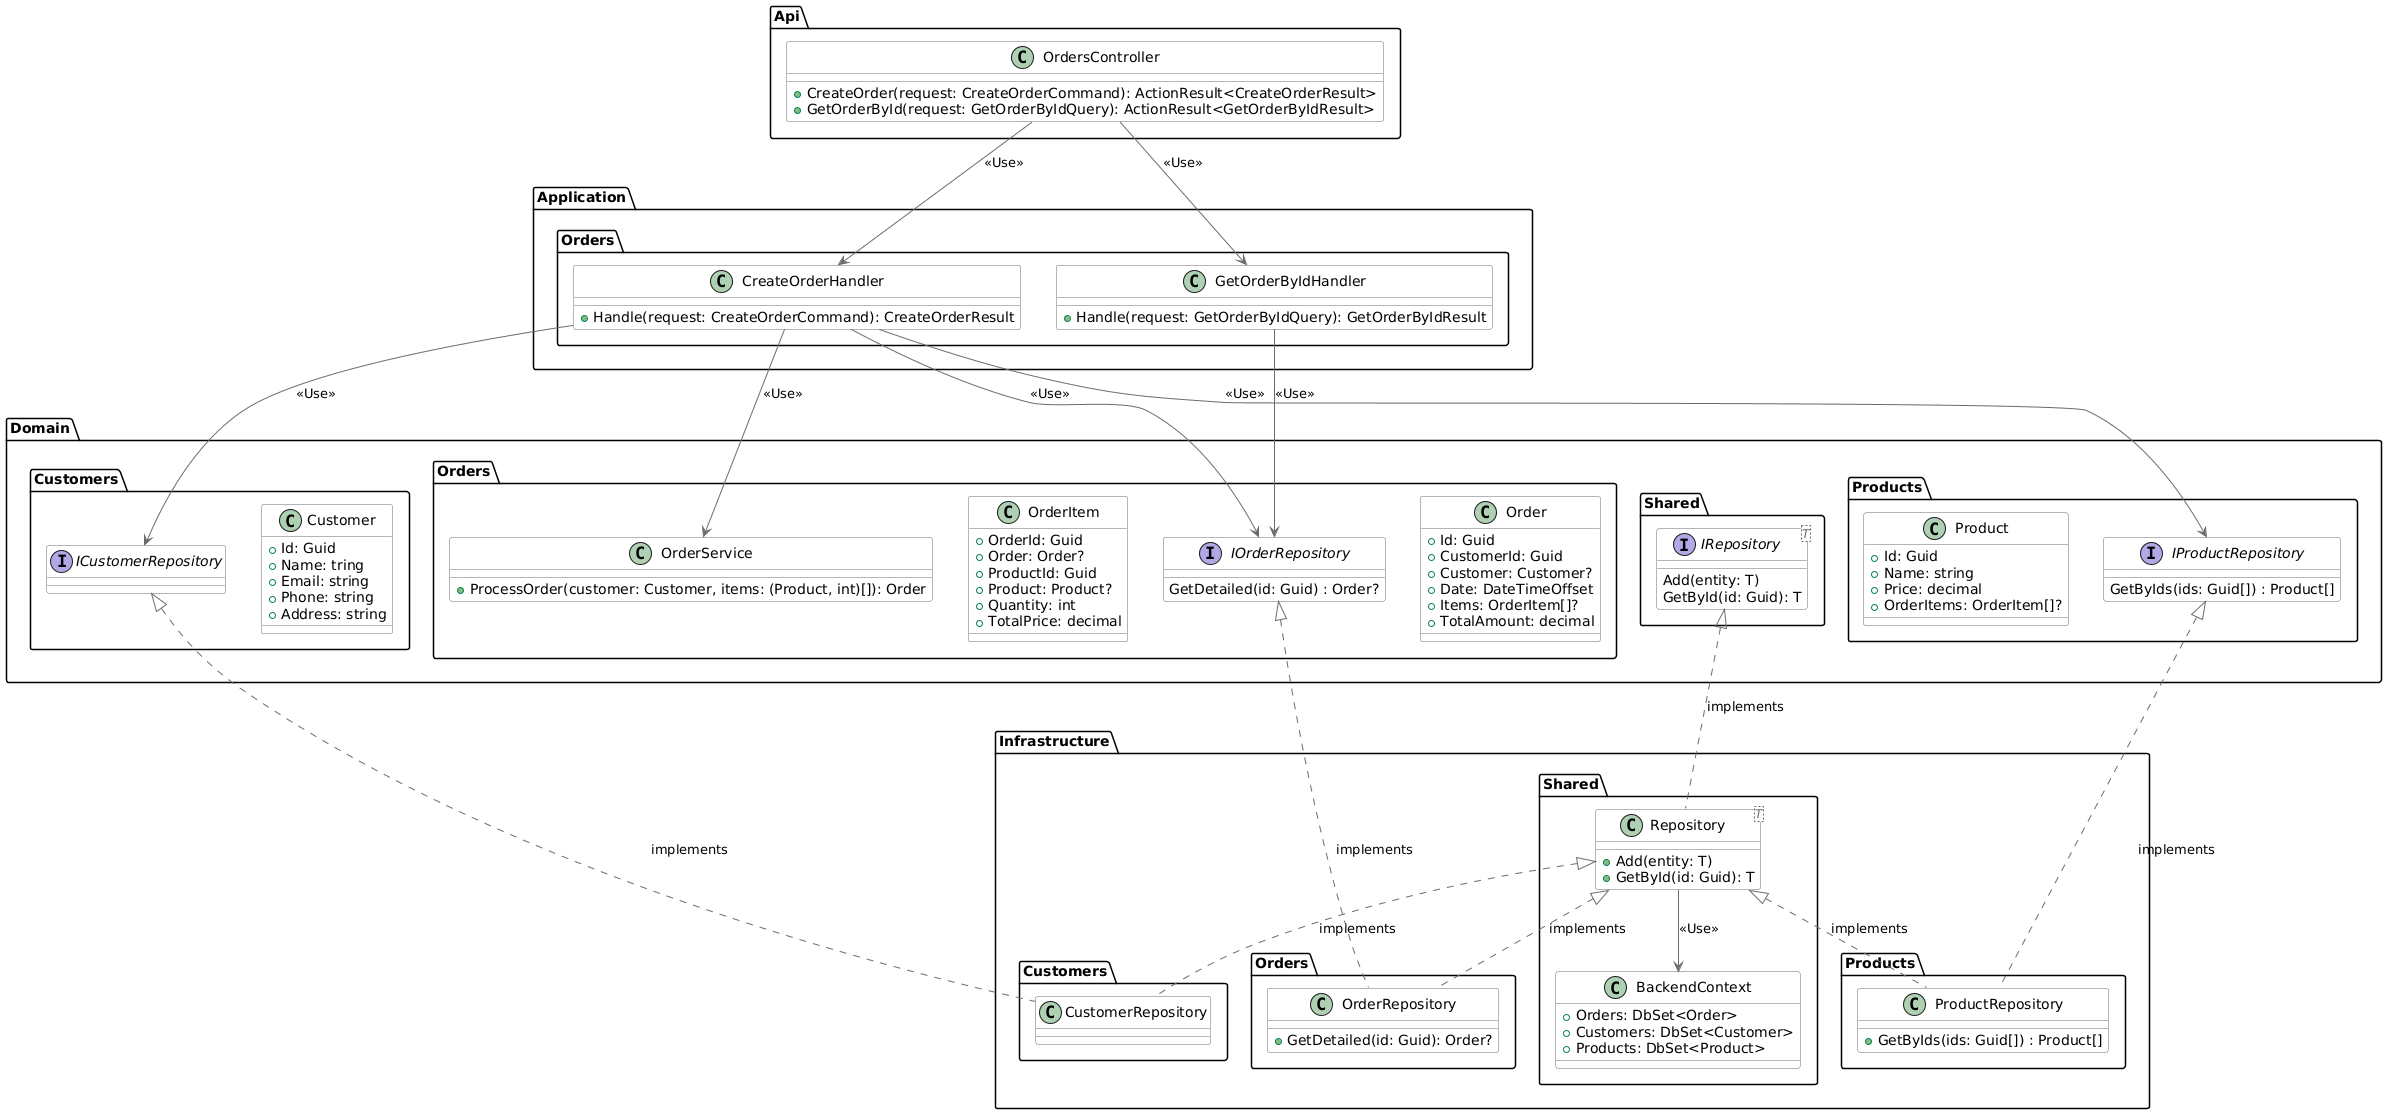

The diagram above was rendered by PlantUML. Its source (embedded in the PNG):
@startuml
skinparam class {
    BackgroundColor White
    BorderColor #6A6A6A
    ArrowColor #6A6A6A
    StereotypeFontColor #6A6A6A
}
skinparam ArrowThickness 1
skinparam ArrowStyle Orthogonal

package "Api" {
  class OrdersController {
    + CreateOrder(request: CreateOrderCommand): ActionResult<CreateOrderResult>
    + GetOrderById(request: GetOrderByIdQuery): ActionResult<GetOrderByIdResult>
  }
}

package "Application" {
  package "Orders" {
    class CreateOrderHandler {
      + Handle(request: CreateOrderCommand): CreateOrderResult
    }
    class GetOrderByIdHandler {
      + Handle(request: GetOrderByIdQuery): GetOrderByIdResult
    }
    
  }
}

package "Domain" {
  package "Customers" {
    class Customer {
      + Id: Guid
      + Name: tring
      + Email: string
      + Phone: string
      + Address: string
    }
    interface ICustomerRepository {
    }
  }
  package "Orders" {
    class Order {
      + Id: Guid
      + CustomerId: Guid
      + Customer: Customer?
      + Date: DateTimeOffset
      + Items: OrderItem[]?
      + TotalAmount: decimal
    }
    interface IOrderRepository {
      GetDetailed(id: Guid) : Order?
    }
    class OrderItem {
      + OrderId: Guid
      + Order: Order?
      + ProductId: Guid
      + Product: Product?
      + Quantity: int
      + TotalPrice: decimal
    }
    class OrderService {
      + ProcessOrder(customer: Customer, items: (Product, int)[]): Order
    }
  }
  package Products {
    interface IProductRepository {
      GetByIds(ids: Guid[]) : Product[]
    }
    class Product {
      + Id: Guid
      + Name: string
      + Price: decimal
      + OrderItems: OrderItem[]?
    }
  }
  package "Shared" {
    interface IRepository<T> {
      Add(entity: T)
      GetById(id: Guid): T
    }
  }
  
}

package "Infrastructure" {
  package "Customers" {
    class CustomerRepository {
    }

  }
  package "Orders" {
    class OrderRepository {
      + GetDetailed(id: Guid): Order?
    }
  }
  package "Products" {
    class ProductRepository {
      + GetByIds(ids: Guid[]) : Product[]
    }
  }
  package "Shared" {
    class Repository<T> {
      + Add(entity: T)
      + GetById(id: Guid): T
    }
    class BackendContext {
      + Orders: DbSet<Order>
      + Customers: DbSet<Customer>
      + Products: DbSet<Product>
    }
  }
}

IRepository <|.. Repository : implements
Repository --> BackendContext : <<Use>>
Repository <|.. CustomerRepository : implements
ICustomerRepository <|.. CustomerRepository : implements
Repository <|.. OrderRepository : implements
IOrderRepository <|.. OrderRepository : implements
Repository <|.. ProductRepository : implements
IProductRepository <|.. ProductRepository : implements

CreateOrderHandler --> OrderService : <<Use>>
CreateOrderHandler --> IOrderRepository : <<Use>>
CreateOrderHandler --> ICustomerRepository : <<Use>>
CreateOrderHandler --> IProductRepository : <<Use>>

GetOrderByIdHandler --> IOrderRepository : <<Use>>

OrdersController --> CreateOrderHandler : <<Use>>
OrdersController --> GetOrderByIdHandler : <<Use>>
@enduml